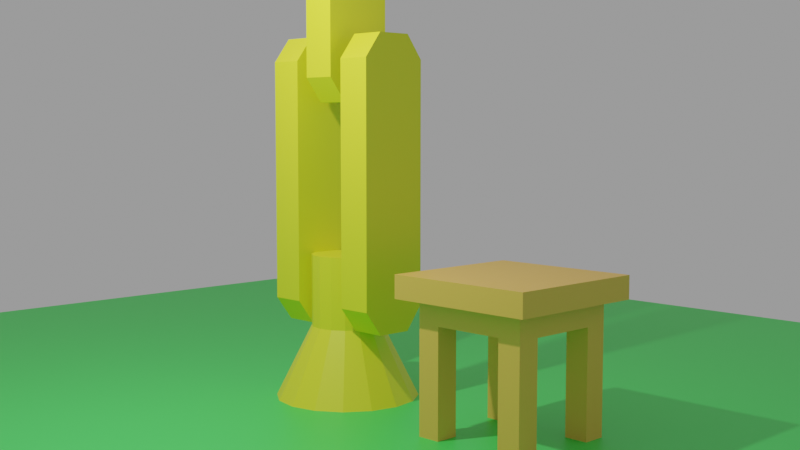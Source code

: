 # Source: robotarm.blend  (saved by Blender 3.1.7; exported with 4.5.12 LTS)
import bpy
from mathutils import Matrix  # noqa: F401  (used for matrix-valued properties, if any)

bpy.ops.wm.read_factory_settings(use_empty=True)
scene = bpy.context.scene
scene.name = 'Scene'

# ---- collections
col_collection = bpy.data.collections.new('Collection'); scene.collection.children.link(col_collection)

# ---- materials (node trees are filled in below, after node groups)
mat_robotmesh = bpy.data.materials.new('robotmesh')
mat_robotmesh.use_transparent_shadow = False
mat_ball = bpy.data.materials.new('ball')
mat_ball.use_transparent_shadow = False
mat_table = bpy.data.materials.new('table')
mat_table.use_transparent_shadow = False
mat_floor = bpy.data.materials.new('floor')
mat_floor.use_transparent_shadow = False

# ---- material node trees
mat_robotmesh.use_nodes = True; mat_robotmesh.node_tree.nodes.clear()
_N = mat_robotmesh.node_tree.nodes; _L = mat_robotmesh.node_tree.links
n0 = _N.new('ShaderNodeBsdfPrincipled'); n0.name = 'Principled BSDF'; n0.location = (10, 300)
n0.distribution = 'GGX'
n0.subsurface_method = 'RANDOM_WALK_SKIN'
n0.inputs[0].default_value = (0.7911, 0.8, 0.03229, 1.0)
n0.inputs[3].default_value = 1.45
n0.inputs[27].default_value = (0.0, 0.0, 0.0, 1.0)
n0.inputs[28].default_value = 1.0
n1 = _N.new('ShaderNodeOutputMaterial'); n1.name = 'Material Output'; n1.location = (300, 300)
_L.new(n0.outputs[0], n1.inputs[0])
n1.is_active_output = True
mat_ball.use_nodes = True; mat_ball.node_tree.nodes.clear()
_N = mat_ball.node_tree.nodes; _L = mat_ball.node_tree.links
n0 = _N.new('ShaderNodeBsdfPrincipled'); n0.name = 'Principled BSDF'; n0.location = (10, 300)
n0.distribution = 'GGX'
n0.subsurface_method = 'RANDOM_WALK_SKIN'
n0.inputs[0].default_value = (0.01557, 0.01819, 0.8, 1.0)
n0.inputs[3].default_value = 1.45
n0.inputs[27].default_value = (0.0, 0.0, 0.0, 1.0)
n0.inputs[28].default_value = 1.0
n1 = _N.new('ShaderNodeOutputMaterial'); n1.name = 'Material Output'; n1.location = (300, 300)
_L.new(n0.outputs[0], n1.inputs[0])
n1.is_active_output = True
mat_table.use_nodes = True; mat_table.node_tree.nodes.clear()
_N = mat_table.node_tree.nodes; _L = mat_table.node_tree.links
n0 = _N.new('ShaderNodeBsdfPrincipled'); n0.name = 'Principled BSDF'; n0.location = (10, 300)
n0.distribution = 'GGX'
n0.subsurface_method = 'RANDOM_WALK_SKIN'
n0.inputs[0].default_value = (0.8, 0.4707, 0.09465, 1.0)
n0.inputs[3].default_value = 1.45
n0.inputs[27].default_value = (0.0, 0.0, 0.0, 1.0)
n0.inputs[28].default_value = 1.0
n1 = _N.new('ShaderNodeOutputMaterial'); n1.name = 'Material Output'; n1.location = (300, 300)
_L.new(n0.outputs[0], n1.inputs[0])
n1.is_active_output = True
mat_floor.use_nodes = True; mat_floor.node_tree.nodes.clear()
_N = mat_floor.node_tree.nodes; _L = mat_floor.node_tree.links
n0 = _N.new('ShaderNodeBsdfPrincipled'); n0.name = 'Principled BSDF'; n0.location = (10, 300)
n0.distribution = 'GGX'
n0.subsurface_method = 'RANDOM_WALK_SKIN'
n0.inputs[0].default_value = (0.05939, 0.8, 0.109, 1.0)
n0.inputs[3].default_value = 1.45
n0.inputs[27].default_value = (0.0, 0.0, 0.0, 1.0)
n0.inputs[28].default_value = 1.0
n1 = _N.new('ShaderNodeOutputMaterial'); n1.name = 'Material Output'; n1.location = (300, 300)
_L.new(n0.outputs[0], n1.inputs[0])
n1.is_active_output = True

# ---- world
world_world = bpy.data.worlds.new('World'); scene.world = world_world
world_world.use_nodes = True; world_world.node_tree.nodes.clear()
_N = world_world.node_tree.nodes; _L = world_world.node_tree.links
n0 = _N.new('ShaderNodeOutputWorld'); n0.name = 'World Output'; n0.location = (300, 300)
n1 = _N.new('ShaderNodeBackground'); n1.name = 'Background'; n1.location = (10, 300)
n1.inputs[0].default_value = (0.3185, 0.3185, 0.3185, 1.0)
_L.new(n1.outputs[0], n0.inputs[0])
n0.is_active_output = True
world_world.color = (0.3185, 0.3185, 0.3185)
world_world.use_sun_shadow = False
world_world.sun_shadow_jitter_overblur = 0.0

# ---- cameras
cam_camera = bpy.data.cameras.new('Camera')
cam_camera.clip_end = 100.0
cam_camera.ortho_scale = 7.314

# ---- lights
light_light = bpy.data.lights.new('Light', 'POINT')
light_light.transmission_factor = 0.0
light_light.energy = 1000.0
light_light.shadow_soft_size = 0.1
light_light.shadow_maximum_resolution = 0.006
light_light.use_absolute_resolution = True

# ---- meshes
me_cylinder = bpy.data.meshes.new('Cylinder')
me_cylinder.from_pydata([(0.0, 1.0, -1.0), (8.382e-09, 0.5, 0.0), (0.3827, 0.9239, -1.0), (0.1913, 0.4619, 0.0), (0.7071, 0.7071, -1.0), (0.3536, 0.3536, 0.0), (0.9239, 0.3827, -1.0), (0.4619, 0.1913, 0.0), (1.0, -4.371e-08, -1.0), (0.5, -2.558e-08, 0.0), (0.9239, -0.3827, -1.0), (0.4619, -0.1913, 0.0), (0.7071, -0.7071, -1.0), (0.3536, -0.3536, 0.0), (0.3827, -0.9239, -1.0), (0.1913, -0.4619, 0.0), (-8.742e-08, -1.0, -1.0), (-3.533e-08, -0.5, 0.0), (-0.3827, -0.9239, -1.0), (-0.1913, -0.4619, 0.0), (-0.7071, -0.7071, -1.0), (-0.3536, -0.3536, 0.0), (-0.9239, -0.3827, -1.0), (-0.4619, -0.1913, 0.0), (-1.0, 1.192e-08, -1.0), (-0.5, 2.237e-09, 0.0), (-0.9239, 0.3827, -1.0), (-0.4619, 0.1913, 0.0), (-0.7071, 0.7071, -1.0), (-0.3536, 0.3536, 0.0), (-0.3827, 0.9239, -1.0), (-0.1913, 0.4619, 0.0)], [], [(0, 1, 3, 2), (2, 3, 5, 4), (4, 5, 7, 6), (6, 7, 9, 8), (8, 9, 11, 10), (10, 11, 13, 12), (12, 13, 15, 14), (14, 15, 17, 16), (16, 17, 19, 18), (18, 19, 21, 20), (20, 21, 23, 22), (22, 23, 25, 24), (24, 25, 27, 26), (26, 27, 29, 28), (3, 1, 31, 29, 27, 25, 23, 21, 19, 17, 15, 13, 11, 9, 7, 5), (28, 29, 31, 30), (30, 31, 1, 0), (0, 2, 4, 6, 8, 10, 12, 14, 16, 18, 20, 22, 24, 26, 28, 30)])
_uv = me_cylinder.uv_layers.new(name='UVMap')
_uv.uv.foreach_set('vector', [1.0, 0.5, 1.0, 1.0, 0.9375, 1.0, 0.9375, 0.5, 0.9375, 0.5, 0.9375, 1.0, 0.875, 1.0, 0.875, 0.5, 0.875, 0.5, 0.875, 1.0, 0.8125, 1.0, 0.8125, 0.5, 0.8125, 0.5, 0.8125, 1.0, 0.75, 1.0, 0.75, 0.5, 0.75, 0.5, 0.75, 1.0, 0.6875, 1.0, 0.6875, 0.5, 0.6875, 0.5, 0.6875, 1.0, 0.625, 1.0, 0.625, 0.5, 0.625, 0.5, 0.625, 1.0, 0.5625, 1.0, 0.5625, 0.5, 0.5625, 0.5, 0.5625, 1.0, 0.5, 1.0, 0.5, 0.5, 0.5, 0.5, 0.5, 1.0, 0.4375, 1.0, 0.4375, 0.5, 0.4375, 0.5, 0.4375, 1.0, 0.375, 1.0, 0.375, 0.5, 0.375, 0.5, 0.375, 1.0, 0.3125, 1.0, 0.3125, 0.5, 0.3125, 0.5, 0.3125, 1.0, 0.25, 1.0, 0.25, 0.5, 0.25, 0.5, 0.25, 1.0, 0.1875, 1.0, 0.1875, 0.5, 0.1875, 0.5, 0.1875, 1.0, 0.125, 1.0, 0.125, 0.5, 0.3418, 0.4717, 0.25, 0.49, 0.1582, 0.4717, 0.08029, 0.4197, 0.02827, 0.3418, 0.01, 0.25, 0.02827, 0.1582, 0.08029, 0.08029, 0.1582, 0.02827, 0.25, 0.01, 0.3418, 0.02827, 0.4197, 0.08029, 0.4717, 0.1582, 0.49, 0.25, 0.4717, 0.3418, 0.4197, 0.4197, 0.125, 0.5, 0.125, 1.0, 0.0625, 1.0, 0.0625, 0.5, 0.0625, 0.5, 0.0625, 1.0, 0.0, 1.0, 0.0, 0.5, 0.75, 0.49, 0.8418, 0.4717, 0.9197, 0.4197, 0.9717, 0.3418, 0.99, 0.25, 0.9717, 0.1582, 0.9197, 0.08029, 0.8418, 0.02827, 0.75, 0.01, 0.6582, 0.02827, 0.5803, 0.08029, 0.5283, 0.1582, 0.51, 0.25, 0.5283, 0.3418, 0.5803, 0.4197, 0.6582, 0.4717])
me_cylinder.materials.append(mat_robotmesh)
me_cylinder.use_remesh_fix_poles = True
me_cylinder.use_remesh_preserve_attributes = False
me_cylinder.update()
me_cylinder_001 = bpy.data.meshes.new('Cylinder.001')
me_cylinder_001.from_pydata([(0.0, 0.5, 0.0), (0.0, 0.5, 1.0), (0.1913, 0.4619, 0.0), (0.1913, 0.4619, 1.0), (0.3536, 0.3536, 0.0), (0.3536, 0.3536, 1.0), (0.4619, 0.1913, 0.0), (0.4619, 0.1913, 1.0), (0.5, -2.186e-08, 0.0), (0.5, -2.186e-08, 1.0), (0.4619, -0.1913, 0.0), (0.4619, -0.1913, 1.0), (0.3536, -0.3536, 0.0), (0.3536, -0.3536, 1.0), (0.1913, -0.4619, 0.0), (0.1913, -0.4619, 1.0), (-4.371e-08, -0.5, 0.0), (-4.371e-08, -0.5, 1.0), (-0.1913, -0.4619, 0.0), (-0.1913, -0.4619, 1.0), (-0.3536, -0.3536, 0.0), (-0.3536, -0.3536, 1.0), (-0.4619, -0.1913, 0.0), (-0.4619, -0.1913, 1.0), (-0.5, 5.962e-09, 0.0), (-0.5, 5.962e-09, 1.0), (-0.4619, 0.1913, 0.0), (-0.4619, 0.1913, 1.0), (-0.3536, 0.3536, 0.0), (-0.3536, 0.3536, 1.0), (-0.1913, 0.4619, 0.0), (-0.1913, 0.4619, 1.0)], [], [(0, 1, 3, 2), (2, 3, 5, 4), (4, 5, 7, 6), (6, 7, 9, 8), (8, 9, 11, 10), (10, 11, 13, 12), (12, 13, 15, 14), (14, 15, 17, 16), (16, 17, 19, 18), (18, 19, 21, 20), (20, 21, 23, 22), (22, 23, 25, 24), (24, 25, 27, 26), (26, 27, 29, 28), (3, 1, 31, 29, 27, 25, 23, 21, 19, 17, 15, 13, 11, 9, 7, 5), (28, 29, 31, 30), (30, 31, 1, 0), (0, 2, 4, 6, 8, 10, 12, 14, 16, 18, 20, 22, 24, 26, 28, 30)])
_uv = me_cylinder_001.uv_layers.new(name='UVMap')
_uv.uv.foreach_set('vector', [1.0, 0.5, 1.0, 1.0, 0.9375, 1.0, 0.9375, 0.5, 0.9375, 0.5, 0.9375, 1.0, 0.875, 1.0, 0.875, 0.5, 0.875, 0.5, 0.875, 1.0, 0.8125, 1.0, 0.8125, 0.5, 0.8125, 0.5, 0.8125, 1.0, 0.75, 1.0, 0.75, 0.5, 0.75, 0.5, 0.75, 1.0, 0.6875, 1.0, 0.6875, 0.5, 0.6875, 0.5, 0.6875, 1.0, 0.625, 1.0, 0.625, 0.5, 0.625, 0.5, 0.625, 1.0, 0.5625, 1.0, 0.5625, 0.5, 0.5625, 0.5, 0.5625, 1.0, 0.5, 1.0, 0.5, 0.5, 0.5, 0.5, 0.5, 1.0, 0.4375, 1.0, 0.4375, 0.5, 0.4375, 0.5, 0.4375, 1.0, 0.375, 1.0, 0.375, 0.5, 0.375, 0.5, 0.375, 1.0, 0.3125, 1.0, 0.3125, 0.5, 0.3125, 0.5, 0.3125, 1.0, 0.25, 1.0, 0.25, 0.5, 0.25, 0.5, 0.25, 1.0, 0.1875, 1.0, 0.1875, 0.5, 0.1875, 0.5, 0.1875, 1.0, 0.125, 1.0, 0.125, 0.5, 0.3418, 0.4717, 0.25, 0.49, 0.1582, 0.4717, 0.08029, 0.4197, 0.02827, 0.3418, 0.01, 0.25, 0.02827, 0.1582, 0.08029, 0.08029, 0.1582, 0.02827, 0.25, 0.01, 0.3418, 0.02827, 0.4197, 0.08029, 0.4717, 0.1582, 0.49, 0.25, 0.4717, 0.3418, 0.4197, 0.4197, 0.125, 0.5, 0.125, 1.0, 0.0625, 1.0, 0.0625, 0.5, 0.0625, 0.5, 0.0625, 1.0, 0.0, 1.0, 0.0, 0.5, 0.75, 0.49, 0.8418, 0.4717, 0.9197, 0.4197, 0.9717, 0.3418, 0.99, 0.25, 0.9717, 0.1582, 0.9197, 0.08029, 0.8418, 0.02827, 0.75, 0.01, 0.6582, 0.02827, 0.5803, 0.08029, 0.5283, 0.1582, 0.51, 0.25, 0.5283, 0.3418, 0.5803, 0.4197, 0.6582, 0.4717])
me_cylinder_001.materials.append(mat_robotmesh)
me_cylinder_001.use_remesh_fix_poles = True
me_cylinder_001.use_remesh_preserve_attributes = False
me_cylinder_001.update()
me_cube_001 = bpy.data.meshes.new('Cube.001')
me_cube_001.from_pydata([(-0.25, -0.95, 0.0), (-0.25, -0.95, 4.0), (-0.25, -0.45, 0.0), (-0.25, -0.45, 4.0), (0.25, -0.95, 0.0), (0.25, -0.95, 4.0), (0.25, -0.45, 0.0), (0.25, -0.45, 4.0), (-0.25, -0.6167, 0.0), (-0.25, -0.7833, 0.0), (-0.5, -0.95, 1.333), (-0.5, -0.95, 2.667), (-0.25, -0.7833, 4.0), (-0.25, -0.6167, 4.0), (-0.5, -0.45, 2.667), (-0.5, -0.45, 1.333), (0.08333, -0.45, 0.0), (-0.08333, -0.45, 0.0), (-0.08333, -0.45, 4.0), (0.08333, -0.45, 4.0), (0.5, -0.45, 2.667), (0.5, -0.45, 1.333), (0.25, -0.7833, 0.0), (0.25, -0.6167, 0.0), (0.25, -0.6167, 4.0), (0.25, -0.7833, 4.0), (0.5, -0.95, 2.667), (0.5, -0.95, 1.333), (-0.08333, -0.95, 0.0), (0.08333, -0.95, 0.0), (0.08333, -0.95, 4.0), (-0.08333, -0.95, 4.0), (0.08333, -0.6167, 4.0), (0.08333, -0.7833, 4.0), (-0.08333, -0.6167, 4.0), (-0.08333, -0.7833, 4.0), (-0.08333, -0.6167, 0.0), (-0.08333, -0.7833, 0.0), (0.08333, -0.6167, 0.0), (0.08333, -0.7833, 0.0), (0.1667, -0.95, 1.333), (-0.1667, -0.95, 1.333), (0.1667, -0.95, 2.667), (-0.1667, -0.95, 2.667), (0.5, -0.6167, 1.333), (0.5, -0.7833, 1.333), (0.5, -0.6167, 2.667), (0.5, -0.7833, 2.667), (-0.1667, -0.45, 1.333), (0.1667, -0.45, 1.333), (-0.1667, -0.45, 2.667), (0.1667, -0.45, 2.667), (-0.5, -0.7833, 1.333), (-0.5, -0.6167, 1.333), (-0.5, -0.7833, 2.667), (-0.5, -0.6167, 2.667), (-0.5, -0.95, 3.667), (-0.5, -0.45, 3.667), (0.5, -0.45, 3.667), (0.5, -0.95, 3.667), (0.1667, -0.95, 3.667), (-0.1667, -0.95, 3.667), (0.5, -0.6167, 3.667), (0.5, -0.7833, 3.667), (-0.1667, -0.45, 3.667), (0.1667, -0.45, 3.667), (-0.5, -0.7833, 3.667), (-0.5, -0.6167, 3.667), (-0.5, -0.45, 0.3333), (0.5, -0.45, 0.3333), (0.5, -0.95, 0.3333), (-0.5, -0.95, 0.3333), (0.1667, -0.95, 0.3333), (-0.1667, -0.95, 0.3333), (0.5, -0.6167, 0.3333), (0.5, -0.7833, 0.3333), (-0.1667, -0.45, 0.3333), (0.1667, -0.45, 0.3333), (-0.5, -0.7833, 0.3333), (-0.5, -0.6167, 0.3333), (-0.25, 0.45, 0.0), (-0.25, 0.45, 4.0), (-0.25, 0.95, 0.0), (-0.25, 0.95, 4.0), (0.25, 0.45, 0.0), (0.25, 0.45, 4.0), (0.25, 0.95, 0.0), (0.25, 0.95, 4.0), (-0.25, 0.7833, 0.0), (-0.25, 0.6167, 0.0), (-0.5, 0.45, 1.333), (-0.5, 0.45, 2.667), (-0.25, 0.6167, 4.0), (-0.25, 0.7833, 4.0), (-0.5, 0.95, 2.667), (-0.5, 0.95, 1.333), (0.08333, 0.95, 0.0), (-0.08333, 0.95, 0.0), (-0.08333, 0.95, 4.0), (0.08333, 0.95, 4.0), (0.5, 0.95, 2.667), (0.5, 0.95, 1.333), (0.25, 0.6167, 0.0), (0.25, 0.7833, 0.0), (0.25, 0.7833, 4.0), (0.25, 0.6167, 4.0), (0.5, 0.45, 2.667), (0.5, 0.45, 1.333), (-0.08333, 0.45, 0.0), (0.08333, 0.45, 0.0), (0.08333, 0.45, 4.0), (-0.08333, 0.45, 4.0), (0.08333, 0.7833, 4.0), (0.08333, 0.6167, 4.0), (-0.08333, 0.7833, 4.0), (-0.08333, 0.6167, 4.0), (-0.08333, 0.7833, 0.0), (-0.08333, 0.6167, 0.0), (0.08333, 0.7833, 0.0), (0.08333, 0.6167, 0.0), (0.1667, 0.45, 1.333), (-0.1667, 0.45, 1.333), (0.1667, 0.45, 2.667), (-0.1667, 0.45, 2.667), (0.5, 0.7833, 1.333), (0.5, 0.6167, 1.333), (0.5, 0.7833, 2.667), (0.5, 0.6167, 2.667), (-0.1667, 0.95, 1.333), (0.1667, 0.95, 1.333), (-0.1667, 0.95, 2.667), (0.1667, 0.95, 2.667), (-0.5, 0.6167, 1.333), (-0.5, 0.7833, 1.333), (-0.5, 0.6167, 2.667), (-0.5, 0.7833, 2.667), (-0.5, 0.45, 3.667), (-0.5, 0.95, 3.667), (0.5, 0.95, 3.667), (0.5, 0.45, 3.667), (0.1667, 0.45, 3.667), (-0.1667, 0.45, 3.667), (0.5, 0.7833, 3.667), (0.5, 0.6167, 3.667), (-0.1667, 0.95, 3.667), (0.1667, 0.95, 3.667), (-0.5, 0.6167, 3.667), (-0.5, 0.7833, 3.667), (-0.5, 0.95, 0.3333), (0.5, 0.95, 0.3333), (0.5, 0.45, 0.3333), (-0.5, 0.45, 0.3333), (0.1667, 0.45, 0.3333), (-0.1667, 0.45, 0.3333), (0.5, 0.7833, 0.3333), (0.5, 0.6167, 0.3333), (-0.1667, 0.95, 0.3333), (0.1667, 0.95, 0.3333), (-0.5, 0.6167, 0.3333), (-0.5, 0.7833, 0.3333)], [], [(67, 13, 3, 57), (65, 19, 7, 58), (63, 25, 5, 59), (61, 31, 1, 56), (39, 22, 4, 29), (35, 12, 1, 31), (25, 33, 30, 5), (33, 35, 31, 30), (7, 19, 32, 24), (24, 32, 33, 25), (19, 18, 34, 32), (32, 34, 35, 33), (18, 3, 13, 34), (34, 13, 12, 35), (9, 37, 28, 0), (37, 39, 29, 28), (2, 17, 36, 8), (8, 36, 37, 9), (17, 16, 38, 36), (36, 38, 39, 37), (16, 6, 23, 38), (38, 23, 22, 39), (73, 41, 10, 71), (41, 43, 11, 10), (70, 27, 40, 72), (72, 40, 41, 73), (27, 26, 42, 40), (40, 42, 43, 41), (59, 5, 30, 60), (60, 30, 31, 61), (75, 45, 27, 70), (45, 47, 26, 27), (69, 21, 44, 74), (74, 44, 45, 75), (21, 20, 46, 44), (44, 46, 47, 45), (58, 7, 24, 62), (62, 24, 25, 63), (77, 49, 21, 69), (49, 51, 20, 21), (68, 15, 48, 76), (76, 48, 49, 77), (15, 14, 50, 48), (48, 50, 51, 49), (57, 3, 18, 64), (64, 18, 19, 65), (79, 53, 15, 68), (53, 55, 14, 15), (71, 10, 52, 78), (78, 52, 53, 79), (10, 11, 54, 52), (52, 54, 55, 53), (56, 1, 12, 66), (66, 12, 13, 67), (54, 66, 67, 55), (11, 56, 66, 54), (50, 64, 65, 51), (14, 57, 64, 50), (46, 62, 63, 47), (20, 58, 62, 46), (42, 60, 61, 43), (26, 59, 60, 42), (43, 61, 56, 11), (47, 63, 59, 26), (51, 65, 58, 20), (55, 67, 57, 14), (9, 78, 79, 8), (0, 71, 78, 9), (8, 79, 68, 2), (17, 76, 77, 16), (2, 68, 76, 17), (16, 77, 69, 6), (23, 74, 75, 22), (6, 69, 74, 23), (22, 75, 70, 4), (29, 72, 73, 28), (4, 70, 72, 29), (28, 73, 71, 0), (147, 93, 83, 137), (145, 99, 87, 138), (143, 105, 85, 139), (141, 111, 81, 136), (119, 102, 84, 109), (115, 92, 81, 111), (105, 113, 110, 85), (113, 115, 111, 110), (87, 99, 112, 104), (104, 112, 113, 105), (99, 98, 114, 112), (112, 114, 115, 113), (98, 83, 93, 114), (114, 93, 92, 115), (89, 117, 108, 80), (117, 119, 109, 108), (82, 97, 116, 88), (88, 116, 117, 89), (97, 96, 118, 116), (116, 118, 119, 117), (96, 86, 103, 118), (118, 103, 102, 119), (153, 121, 90, 151), (121, 123, 91, 90), (150, 107, 120, 152), (152, 120, 121, 153), (107, 106, 122, 120), (120, 122, 123, 121), (139, 85, 110, 140), (140, 110, 111, 141), (155, 125, 107, 150), (125, 127, 106, 107), (149, 101, 124, 154), (154, 124, 125, 155), (101, 100, 126, 124), (124, 126, 127, 125), (138, 87, 104, 142), (142, 104, 105, 143), (157, 129, 101, 149), (129, 131, 100, 101), (148, 95, 128, 156), (156, 128, 129, 157), (95, 94, 130, 128), (128, 130, 131, 129), (137, 83, 98, 144), (144, 98, 99, 145), (159, 133, 95, 148), (133, 135, 94, 95), (151, 90, 132, 158), (158, 132, 133, 159), (90, 91, 134, 132), (132, 134, 135, 133), (136, 81, 92, 146), (146, 92, 93, 147), (134, 146, 147, 135), (91, 136, 146, 134), (130, 144, 145, 131), (94, 137, 144, 130), (126, 142, 143, 127), (100, 138, 142, 126), (122, 140, 141, 123), (106, 139, 140, 122), (123, 141, 136, 91), (127, 143, 139, 106), (131, 145, 138, 100), (135, 147, 137, 94), (89, 158, 159, 88), (80, 151, 158, 89), (88, 159, 148, 82), (97, 156, 157, 96), (82, 148, 156, 97), (96, 157, 149, 86), (103, 154, 155, 102), (86, 149, 154, 103), (102, 155, 150, 84), (109, 152, 153, 108), (84, 150, 152, 109), (108, 153, 151, 80)])
_uv = me_cube_001.uv_layers.new(name='UVMap')
_uv.uv.foreach_set('vector', [0.6042, 0.1667, 0.625, 0.1667, 0.625, 0.25, 0.6042, 0.25, 0.6042, 0.4167, 0.625, 0.4167, 0.625, 0.5, 0.6042, 0.5, 0.6042, 0.6667, 0.625, 0.6667, 0.625, 0.75, 0.6042, 0.75, 0.6042, 0.9167, 0.625, 0.9167, 0.625, 1.0, 0.6042, 1.0, 0.2917, 0.6667, 0.375, 0.6667, 0.375, 0.75, 0.2917, 0.75, 0.7917, 0.6667, 0.875, 0.6667, 0.875, 0.75, 0.7917, 0.75, 0.625, 0.6667, 0.7083, 0.6667, 0.7083, 0.75, 0.625, 0.75, 0.7083, 0.6667, 0.7917, 0.6667, 0.7917, 0.75, 0.7083, 0.75, 0.625, 0.5, 0.7083, 0.5, 0.7083, 0.5833, 0.625, 0.5833, 0.625, 0.5833, 0.7083, 0.5833, 0.7083, 0.6667, 0.625, 0.6667, 0.7083, 0.5, 0.7917, 0.5, 0.7917, 0.5833, 0.7083, 0.5833, 0.7083, 0.5833, 0.7917, 0.5833, 0.7917, 0.6667, 0.7083, 0.6667, 0.7917, 0.5, 0.875, 0.5, 0.875, 0.5833, 0.7917, 0.5833, 0.7917, 0.5833, 0.875, 0.5833, 0.875, 0.6667, 0.7917, 0.6667, 0.125, 0.6667, 0.2083, 0.6667, 0.2083, 0.75, 0.125, 0.75, 0.2083, 0.6667, 0.2917, 0.6667, 0.2917, 0.75, 0.2083, 0.75, 0.125, 0.5, 0.2083, 0.5, 0.2083, 0.5833, 0.125, 0.5833, 0.125, 0.5833, 0.2083, 0.5833, 0.2083, 0.6667, 0.125, 0.6667, 0.2083, 0.5, 0.2917, 0.5, 0.2917, 0.5833, 0.2083, 0.5833, 0.2083, 0.5833, 0.2917, 0.5833, 0.2917, 0.6667, 0.2083, 0.6667, 0.2917, 0.5, 0.375, 0.5, 0.375, 0.5833, 0.2917, 0.5833, 0.2917, 0.5833, 0.375, 0.5833, 0.375, 0.6667, 0.2917, 0.6667, 0.3958, 0.9167, 0.4583, 0.9167, 0.4583, 1.0, 0.3958, 1.0, 0.4583, 0.9167, 0.5417, 0.9167, 0.5417, 1.0, 0.4583, 1.0, 0.3958, 0.75, 0.4583, 0.75, 0.4583, 0.8333, 0.3958, 0.8333, 0.3958, 0.8333, 0.4583, 0.8333, 0.4583, 0.9167, 0.3958, 0.9167, 0.4583, 0.75, 0.5417, 0.75, 0.5417, 0.8333, 0.4583, 0.8333, 0.4583, 0.8333, 0.5417, 0.8333, 0.5417, 0.9167, 0.4583, 0.9167, 0.6042, 0.75, 0.625, 0.75, 0.625, 0.8333, 0.6042, 0.8333, 0.6042, 0.8333, 0.625, 0.8333, 0.625, 0.9167, 0.6042, 0.9167, 0.3958, 0.6667, 0.4583, 0.6667, 0.4583, 0.75, 0.3958, 0.75, 0.4583, 0.6667, 0.5417, 0.6667, 0.5417, 0.75, 0.4583, 0.75, 0.3958, 0.5, 0.4583, 0.5, 0.4583, 0.5833, 0.3958, 0.5833, 0.3958, 0.5833, 0.4583, 0.5833, 0.4583, 0.6667, 0.3958, 0.6667, 0.4583, 0.5, 0.5417, 0.5, 0.5417, 0.5833, 0.4583, 0.5833, 0.4583, 0.5833, 0.5417, 0.5833, 0.5417, 0.6667, 0.4583, 0.6667, 0.6042, 0.5, 0.625, 0.5, 0.625, 0.5833, 0.6042, 0.5833, 0.6042, 0.5833, 0.625, 0.5833, 0.625, 0.6667, 0.6042, 0.6667, 0.3958, 0.4167, 0.4583, 0.4167, 0.4583, 0.5, 0.3958, 0.5, 0.4583, 0.4167, 0.5417, 0.4167, 0.5417, 0.5, 0.4583, 0.5, 0.3958, 0.25, 0.4583, 0.25, 0.4583, 0.3333, 0.3958, 0.3333, 0.3958, 0.3333, 0.4583, 0.3333, 0.4583, 0.4167, 0.3958, 0.4167, 0.4583, 0.25, 0.5417, 0.25, 0.5417, 0.3333, 0.4583, 0.3333, 0.4583, 0.3333, 0.5417, 0.3333, 0.5417, 0.4167, 0.4583, 0.4167, 0.6042, 0.25, 0.625, 0.25, 0.625, 0.3333, 0.6042, 0.3333, 0.6042, 0.3333, 0.625, 0.3333, 0.625, 0.4167, 0.6042, 0.4167, 0.3958, 0.1667, 0.4583, 0.1667, 0.4583, 0.25, 0.3958, 0.25, 0.4583, 0.1667, 0.5417, 0.1667, 0.5417, 0.25, 0.4583, 0.25, 0.3958, 0.0, 0.4583, 0.0, 0.4583, 0.08333, 0.3958, 0.08333, 0.3958, 0.08333, 0.4583, 0.08333, 0.4583, 0.1667, 0.3958, 0.1667, 0.4583, 0.0, 0.5417, 0.0, 0.5417, 0.08333, 0.4583, 0.08333, 0.4583, 0.08333, 0.5417, 0.08333, 0.5417, 0.1667, 0.4583, 0.1667, 0.6042, 0.0, 0.625, 0.0, 0.625, 0.08333, 0.6042, 0.08333, 0.6042, 0.08333, 0.625, 0.08333, 0.625, 0.1667, 0.6042, 0.1667, 0.5417, 0.08333, 0.6042, 0.08333, 0.6042, 0.1667, 0.5417, 0.1667, 0.5417, 0.0, 0.6042, 0.0, 0.6042, 0.08333, 0.5417, 0.08333, 0.5417, 0.3333, 0.6042, 0.3333, 0.6042, 0.4167, 0.5417, 0.4167, 0.5417, 0.25, 0.6042, 0.25, 0.6042, 0.3333, 0.5417, 0.3333, 0.5417, 0.5833, 0.6042, 0.5833, 0.6042, 0.6667, 0.5417, 0.6667, 0.5417, 0.5, 0.6042, 0.5, 0.6042, 0.5833, 0.5417, 0.5833, 0.5417, 0.8333, 0.6042, 0.8333, 0.6042, 0.9167, 0.5417, 0.9167, 0.5417, 0.75, 0.6042, 0.75, 0.6042, 0.8333, 0.5417, 0.8333, 0.5417, 0.9167, 0.6042, 0.9167, 0.6042, 1.0, 0.5417, 1.0, 0.5417, 0.6667, 0.6042, 0.6667, 0.6042, 0.75, 0.5417, 0.75, 0.5417, 0.4167, 0.6042, 0.4167, 0.6042, 0.5, 0.5417, 0.5, 0.5417, 0.1667, 0.6042, 0.1667, 0.6042, 0.25, 0.5417, 0.25, 0.375, 0.08333, 0.3958, 0.08333, 0.3958, 0.1667, 0.375, 0.1667, 0.375, 0.0, 0.3958, 0.0, 0.3958, 0.08333, 0.375, 0.08333, 0.375, 0.1667, 0.3958, 0.1667, 0.3958, 0.25, 0.375, 0.25, 0.375, 0.3333, 0.3958, 0.3333, 0.3958, 0.4167, 0.375, 0.4167, 0.375, 0.25, 0.3958, 0.25, 0.3958, 0.3333, 0.375, 0.3333, 0.375, 0.4167, 0.3958, 0.4167, 0.3958, 0.5, 0.375, 0.5, 0.375, 0.5833, 0.3958, 0.5833, 0.3958, 0.6667, 0.375, 0.6667, 0.375, 0.5, 0.3958, 0.5, 0.3958, 0.5833, 0.375, 0.5833, 0.375, 0.6667, 0.3958, 0.6667, 0.3958, 0.75, 0.375, 0.75, 0.375, 0.8333, 0.3958, 0.8333, 0.3958, 0.9167, 0.375, 0.9167, 0.375, 0.75, 0.3958, 0.75, 0.3958, 0.8333, 0.375, 0.8333, 0.375, 0.9167, 0.3958, 0.9167, 0.3958, 1.0, 0.375, 1.0, 0.6042, 0.1667, 0.625, 0.1667, 0.625, 0.25, 0.6042, 0.25, 0.6042, 0.4167, 0.625, 0.4167, 0.625, 0.5, 0.6042, 0.5, 0.6042, 0.6667, 0.625, 0.6667, 0.625, 0.75, 0.6042, 0.75, 0.6042, 0.9167, 0.625, 0.9167, 0.625, 1.0, 0.6042, 1.0, 0.2917, 0.6667, 0.375, 0.6667, 0.375, 0.75, 0.2917, 0.75, 0.7917, 0.6667, 0.875, 0.6667, 0.875, 0.75, 0.7917, 0.75, 0.625, 0.6667, 0.7083, 0.6667, 0.7083, 0.75, 0.625, 0.75, 0.7083, 0.6667, 0.7917, 0.6667, 0.7917, 0.75, 0.7083, 0.75, 0.625, 0.5, 0.7083, 0.5, 0.7083, 0.5833, 0.625, 0.5833, 0.625, 0.5833, 0.7083, 0.5833, 0.7083, 0.6667, 0.625, 0.6667, 0.7083, 0.5, 0.7917, 0.5, 0.7917, 0.5833, 0.7083, 0.5833, 0.7083, 0.5833, 0.7917, 0.5833, 0.7917, 0.6667, 0.7083, 0.6667, 0.7917, 0.5, 0.875, 0.5, 0.875, 0.5833, 0.7917, 0.5833, 0.7917, 0.5833, 0.875, 0.5833, 0.875, 0.6667, 0.7917, 0.6667, 0.125, 0.6667, 0.2083, 0.6667, 0.2083, 0.75, 0.125, 0.75, 0.2083, 0.6667, 0.2917, 0.6667, 0.2917, 0.75, 0.2083, 0.75, 0.125, 0.5, 0.2083, 0.5, 0.2083, 0.5833, 0.125, 0.5833, 0.125, 0.5833, 0.2083, 0.5833, 0.2083, 0.6667, 0.125, 0.6667, 0.2083, 0.5, 0.2917, 0.5, 0.2917, 0.5833, 0.2083, 0.5833, 0.2083, 0.5833, 0.2917, 0.5833, 0.2917, 0.6667, 0.2083, 0.6667, 0.2917, 0.5, 0.375, 0.5, 0.375, 0.5833, 0.2917, 0.5833, 0.2917, 0.5833, 0.375, 0.5833, 0.375, 0.6667, 0.2917, 0.6667, 0.3958, 0.9167, 0.4583, 0.9167, 0.4583, 1.0, 0.3958, 1.0, 0.4583, 0.9167, 0.5417, 0.9167, 0.5417, 1.0, 0.4583, 1.0, 0.3958, 0.75, 0.4583, 0.75, 0.4583, 0.8333, 0.3958, 0.8333, 0.3958, 0.8333, 0.4583, 0.8333, 0.4583, 0.9167, 0.3958, 0.9167, 0.4583, 0.75, 0.5417, 0.75, 0.5417, 0.8333, 0.4583, 0.8333, 0.4583, 0.8333, 0.5417, 0.8333, 0.5417, 0.9167, 0.4583, 0.9167, 0.6042, 0.75, 0.625, 0.75, 0.625, 0.8333, 0.6042, 0.8333, 0.6042, 0.8333, 0.625, 0.8333, 0.625, 0.9167, 0.6042, 0.9167, 0.3958, 0.6667, 0.4583, 0.6667, 0.4583, 0.75, 0.3958, 0.75, 0.4583, 0.6667, 0.5417, 0.6667, 0.5417, 0.75, 0.4583, 0.75, 0.3958, 0.5, 0.4583, 0.5, 0.4583, 0.5833, 0.3958, 0.5833, 0.3958, 0.5833, 0.4583, 0.5833, 0.4583, 0.6667, 0.3958, 0.6667, 0.4583, 0.5, 0.5417, 0.5, 0.5417, 0.5833, 0.4583, 0.5833, 0.4583, 0.5833, 0.5417, 0.5833, 0.5417, 0.6667, 0.4583, 0.6667, 0.6042, 0.5, 0.625, 0.5, 0.625, 0.5833, 0.6042, 0.5833, 0.6042, 0.5833, 0.625, 0.5833, 0.625, 0.6667, 0.6042, 0.6667, 0.3958, 0.4167, 0.4583, 0.4167, 0.4583, 0.5, 0.3958, 0.5, 0.4583, 0.4167, 0.5417, 0.4167, 0.5417, 0.5, 0.4583, 0.5, 0.3958, 0.25, 0.4583, 0.25, 0.4583, 0.3333, 0.3958, 0.3333, 0.3958, 0.3333, 0.4583, 0.3333, 0.4583, 0.4167, 0.3958, 0.4167, 0.4583, 0.25, 0.5417, 0.25, 0.5417, 0.3333, 0.4583, 0.3333, 0.4583, 0.3333, 0.5417, 0.3333, 0.5417, 0.4167, 0.4583, 0.4167, 0.6042, 0.25, 0.625, 0.25, 0.625, 0.3333, 0.6042, 0.3333, 0.6042, 0.3333, 0.625, 0.3333, 0.625, 0.4167, 0.6042, 0.4167, 0.3958, 0.1667, 0.4583, 0.1667, 0.4583, 0.25, 0.3958, 0.25, 0.4583, 0.1667, 0.5417, 0.1667, 0.5417, 0.25, 0.4583, 0.25, 0.3958, 0.0, 0.4583, 0.0, 0.4583, 0.08333, 0.3958, 0.08333, 0.3958, 0.08333, 0.4583, 0.08333, 0.4583, 0.1667, 0.3958, 0.1667, 0.4583, 0.0, 0.5417, 0.0, 0.5417, 0.08333, 0.4583, 0.08333, 0.4583, 0.08333, 0.5417, 0.08333, 0.5417, 0.1667, 0.4583, 0.1667, 0.6042, 0.0, 0.625, 0.0, 0.625, 0.08333, 0.6042, 0.08333, 0.6042, 0.08333, 0.625, 0.08333, 0.625, 0.1667, 0.6042, 0.1667, 0.5417, 0.08333, 0.6042, 0.08333, 0.6042, 0.1667, 0.5417, 0.1667, 0.5417, 0.0, 0.6042, 0.0, 0.6042, 0.08333, 0.5417, 0.08333, 0.5417, 0.3333, 0.6042, 0.3333, 0.6042, 0.4167, 0.5417, 0.4167, 0.5417, 0.25, 0.6042, 0.25, 0.6042, 0.3333, 0.5417, 0.3333, 0.5417, 0.5833, 0.6042, 0.5833, 0.6042, 0.6667, 0.5417, 0.6667, 0.5417, 0.5, 0.6042, 0.5, 0.6042, 0.5833, 0.5417, 0.5833, 0.5417, 0.8333, 0.6042, 0.8333, 0.6042, 0.9167, 0.5417, 0.9167, 0.5417, 0.75, 0.6042, 0.75, 0.6042, 0.8333, 0.5417, 0.8333, 0.5417, 0.9167, 0.6042, 0.9167, 0.6042, 1.0, 0.5417, 1.0, 0.5417, 0.6667, 0.6042, 0.6667, 0.6042, 0.75, 0.5417, 0.75, 0.5417, 0.4167, 0.6042, 0.4167, 0.6042, 0.5, 0.5417, 0.5, 0.5417, 0.1667, 0.6042, 0.1667, 0.6042, 0.25, 0.5417, 0.25, 0.375, 0.08333, 0.3958, 0.08333, 0.3958, 0.1667, 0.375, 0.1667, 0.375, 0.0, 0.3958, 0.0, 0.3958, 0.08333, 0.375, 0.08333, 0.375, 0.1667, 0.3958, 0.1667, 0.3958, 0.25, 0.375, 0.25, 0.375, 0.3333, 0.3958, 0.3333, 0.3958, 0.4167, 0.375, 0.4167, 0.375, 0.25, 0.3958, 0.25, 0.3958, 0.3333, 0.375, 0.3333, 0.375, 0.4167, 0.3958, 0.4167, 0.3958, 0.5, 0.375, 0.5, 0.375, 0.5833, 0.3958, 0.5833, 0.3958, 0.6667, 0.375, 0.6667, 0.375, 0.5, 0.3958, 0.5, 0.3958, 0.5833, 0.375, 0.5833, 0.375, 0.6667, 0.3958, 0.6667, 0.3958, 0.75, 0.375, 0.75, 0.375, 0.8333, 0.3958, 0.8333, 0.3958, 0.9167, 0.375, 0.9167, 0.375, 0.75, 0.3958, 0.75, 0.3958, 0.8333, 0.375, 0.8333, 0.375, 0.9167, 0.3958, 0.9167, 0.3958, 1.0, 0.375, 1.0])
me_cube_001.materials.append(mat_robotmesh)
me_cube_001.use_remesh_fix_poles = True
me_cube_001.use_remesh_preserve_attributes = False
me_cube_001.update()
me_cube_002 = bpy.data.meshes.new('Cube.002')
me_cube_002.from_pydata([(-0.25, -0.25, 3.1), (-0.25, -0.25, 7.1), (-0.25, 0.25, 3.1), (-0.25, 0.25, 7.1), (0.25, -0.25, 3.1), (0.25, -0.25, 7.1), (0.25, 0.25, 3.1), (0.25, 0.25, 7.1), (-0.25, 0.08333, 3.1), (-0.25, -0.08333, 3.1), (-0.5, -0.25, 4.433), (-0.5, -0.25, 5.767), (-0.25, -0.08333, 7.1), (-0.25, 0.08333, 7.1), (-0.5, 0.25, 5.767), (-0.5, 0.25, 4.433), (0.08333, 0.25, 3.1), (-0.08333, 0.25, 3.1), (-0.08333, 0.25, 7.1), (0.08333, 0.25, 7.1), (0.5, 0.25, 5.767), (0.5, 0.25, 4.433), (0.25, -0.08333, 3.1), (0.25, 0.08333, 3.1), (0.25, 0.08333, 7.1), (0.25, -0.08333, 7.1), (0.5, -0.25, 5.767), (0.5, -0.25, 4.433), (-0.08333, -0.25, 3.1), (0.08333, -0.25, 3.1), (0.08333, -0.25, 7.1), (-0.08333, -0.25, 7.1), (0.08333, 0.08333, 7.1), (0.08333, -0.08333, 7.1), (-0.08333, 0.08333, 7.1), (-0.08333, -0.08333, 7.1), (-0.08333, 0.08333, 3.1), (-0.08333, -0.08333, 3.1), (0.08333, 0.08333, 3.1), (0.08333, -0.08333, 3.1), (0.1667, -0.25, 4.433), (-0.1667, -0.25, 4.433), (0.1667, -0.25, 5.767), (-0.1667, -0.25, 5.767), (0.5, 0.08333, 4.433), (0.5, -0.08333, 4.433), (0.5, 0.08333, 5.767), (0.5, -0.08333, 5.767), (-0.1667, 0.25, 4.433), (0.1667, 0.25, 4.433), (-0.1667, 0.25, 5.767), (0.1667, 0.25, 5.767), (-0.5, -0.08333, 4.433), (-0.5, 0.08333, 4.433), (-0.5, -0.08333, 5.767), (-0.5, 0.08333, 5.767), (-0.5, -0.25, 6.767), (-0.5, 0.25, 6.767), (0.5, 0.25, 6.767), (0.5, -0.25, 6.767), (0.1667, -0.25, 6.767), (-0.1667, -0.25, 6.767), (0.5, 0.08333, 6.767), (0.5, -0.08333, 6.767), (-0.1667, 0.25, 6.767), (0.1667, 0.25, 6.767), (-0.5, -0.08333, 6.767), (-0.5, 0.08333, 6.767), (-0.5, 0.25, 3.433), (0.5, 0.25, 3.433), (0.5, -0.25, 3.433), (-0.5, -0.25, 3.433), (0.1667, -0.25, 3.433), (-0.1667, -0.25, 3.433), (0.5, 0.08333, 3.433), (0.5, -0.08333, 3.433), (-0.1667, 0.25, 3.433), (0.1667, 0.25, 3.433), (-0.5, -0.08333, 3.433), (-0.5, 0.08333, 3.433)], [], [(67, 13, 3, 57), (65, 19, 7, 58), (63, 25, 5, 59), (61, 31, 1, 56), (39, 22, 4, 29), (35, 12, 1, 31), (25, 33, 30, 5), (33, 35, 31, 30), (7, 19, 32, 24), (24, 32, 33, 25), (19, 18, 34, 32), (32, 34, 35, 33), (18, 3, 13, 34), (34, 13, 12, 35), (9, 37, 28, 0), (37, 39, 29, 28), (2, 17, 36, 8), (8, 36, 37, 9), (17, 16, 38, 36), (36, 38, 39, 37), (16, 6, 23, 38), (38, 23, 22, 39), (73, 41, 10, 71), (41, 43, 11, 10), (70, 27, 40, 72), (72, 40, 41, 73), (27, 26, 42, 40), (40, 42, 43, 41), (59, 5, 30, 60), (60, 30, 31, 61), (75, 45, 27, 70), (45, 47, 26, 27), (69, 21, 44, 74), (74, 44, 45, 75), (21, 20, 46, 44), (44, 46, 47, 45), (58, 7, 24, 62), (62, 24, 25, 63), (77, 49, 21, 69), (49, 51, 20, 21), (68, 15, 48, 76), (76, 48, 49, 77), (15, 14, 50, 48), (48, 50, 51, 49), (57, 3, 18, 64), (64, 18, 19, 65), (79, 53, 15, 68), (53, 55, 14, 15), (71, 10, 52, 78), (78, 52, 53, 79), (10, 11, 54, 52), (52, 54, 55, 53), (56, 1, 12, 66), (66, 12, 13, 67), (54, 66, 67, 55), (11, 56, 66, 54), (50, 64, 65, 51), (14, 57, 64, 50), (46, 62, 63, 47), (20, 58, 62, 46), (42, 60, 61, 43), (26, 59, 60, 42), (43, 61, 56, 11), (47, 63, 59, 26), (51, 65, 58, 20), (55, 67, 57, 14), (9, 78, 79, 8), (0, 71, 78, 9), (8, 79, 68, 2), (17, 76, 77, 16), (2, 68, 76, 17), (16, 77, 69, 6), (23, 74, 75, 22), (6, 69, 74, 23), (22, 75, 70, 4), (29, 72, 73, 28), (4, 70, 72, 29), (28, 73, 71, 0)])
_uv = me_cube_002.uv_layers.new(name='UVMap')
_uv.uv.foreach_set('vector', [0.6042, 0.1667, 0.625, 0.1667, 0.625, 0.25, 0.6042, 0.25, 0.6042, 0.4167, 0.625, 0.4167, 0.625, 0.5, 0.6042, 0.5, 0.6042, 0.6667, 0.625, 0.6667, 0.625, 0.75, 0.6042, 0.75, 0.6042, 0.9167, 0.625, 0.9167, 0.625, 1.0, 0.6042, 1.0, 0.2917, 0.6667, 0.375, 0.6667, 0.375, 0.75, 0.2917, 0.75, 0.7917, 0.6667, 0.875, 0.6667, 0.875, 0.75, 0.7917, 0.75, 0.625, 0.6667, 0.7083, 0.6667, 0.7083, 0.75, 0.625, 0.75, 0.7083, 0.6667, 0.7917, 0.6667, 0.7917, 0.75, 0.7083, 0.75, 0.625, 0.5, 0.7083, 0.5, 0.7083, 0.5833, 0.625, 0.5833, 0.625, 0.5833, 0.7083, 0.5833, 0.7083, 0.6667, 0.625, 0.6667, 0.7083, 0.5, 0.7917, 0.5, 0.7917, 0.5833, 0.7083, 0.5833, 0.7083, 0.5833, 0.7917, 0.5833, 0.7917, 0.6667, 0.7083, 0.6667, 0.7917, 0.5, 0.875, 0.5, 0.875, 0.5833, 0.7917, 0.5833, 0.7917, 0.5833, 0.875, 0.5833, 0.875, 0.6667, 0.7917, 0.6667, 0.125, 0.6667, 0.2083, 0.6667, 0.2083, 0.75, 0.125, 0.75, 0.2083, 0.6667, 0.2917, 0.6667, 0.2917, 0.75, 0.2083, 0.75, 0.125, 0.5, 0.2083, 0.5, 0.2083, 0.5833, 0.125, 0.5833, 0.125, 0.5833, 0.2083, 0.5833, 0.2083, 0.6667, 0.125, 0.6667, 0.2083, 0.5, 0.2917, 0.5, 0.2917, 0.5833, 0.2083, 0.5833, 0.2083, 0.5833, 0.2917, 0.5833, 0.2917, 0.6667, 0.2083, 0.6667, 0.2917, 0.5, 0.375, 0.5, 0.375, 0.5833, 0.2917, 0.5833, 0.2917, 0.5833, 0.375, 0.5833, 0.375, 0.6667, 0.2917, 0.6667, 0.3958, 0.9167, 0.4583, 0.9167, 0.4583, 1.0, 0.3958, 1.0, 0.4583, 0.9167, 0.5417, 0.9167, 0.5417, 1.0, 0.4583, 1.0, 0.3958, 0.75, 0.4583, 0.75, 0.4583, 0.8333, 0.3958, 0.8333, 0.3958, 0.8333, 0.4583, 0.8333, 0.4583, 0.9167, 0.3958, 0.9167, 0.4583, 0.75, 0.5417, 0.75, 0.5417, 0.8333, 0.4583, 0.8333, 0.4583, 0.8333, 0.5417, 0.8333, 0.5417, 0.9167, 0.4583, 0.9167, 0.6042, 0.75, 0.625, 0.75, 0.625, 0.8333, 0.6042, 0.8333, 0.6042, 0.8333, 0.625, 0.8333, 0.625, 0.9167, 0.6042, 0.9167, 0.3958, 0.6667, 0.4583, 0.6667, 0.4583, 0.75, 0.3958, 0.75, 0.4583, 0.6667, 0.5417, 0.6667, 0.5417, 0.75, 0.4583, 0.75, 0.3958, 0.5, 0.4583, 0.5, 0.4583, 0.5833, 0.3958, 0.5833, 0.3958, 0.5833, 0.4583, 0.5833, 0.4583, 0.6667, 0.3958, 0.6667, 0.4583, 0.5, 0.5417, 0.5, 0.5417, 0.5833, 0.4583, 0.5833, 0.4583, 0.5833, 0.5417, 0.5833, 0.5417, 0.6667, 0.4583, 0.6667, 0.6042, 0.5, 0.625, 0.5, 0.625, 0.5833, 0.6042, 0.5833, 0.6042, 0.5833, 0.625, 0.5833, 0.625, 0.6667, 0.6042, 0.6667, 0.3958, 0.4167, 0.4583, 0.4167, 0.4583, 0.5, 0.3958, 0.5, 0.4583, 0.4167, 0.5417, 0.4167, 0.5417, 0.5, 0.4583, 0.5, 0.3958, 0.25, 0.4583, 0.25, 0.4583, 0.3333, 0.3958, 0.3333, 0.3958, 0.3333, 0.4583, 0.3333, 0.4583, 0.4167, 0.3958, 0.4167, 0.4583, 0.25, 0.5417, 0.25, 0.5417, 0.3333, 0.4583, 0.3333, 0.4583, 0.3333, 0.5417, 0.3333, 0.5417, 0.4167, 0.4583, 0.4167, 0.6042, 0.25, 0.625, 0.25, 0.625, 0.3333, 0.6042, 0.3333, 0.6042, 0.3333, 0.625, 0.3333, 0.625, 0.4167, 0.6042, 0.4167, 0.3958, 0.1667, 0.4583, 0.1667, 0.4583, 0.25, 0.3958, 0.25, 0.4583, 0.1667, 0.5417, 0.1667, 0.5417, 0.25, 0.4583, 0.25, 0.3958, 0.0, 0.4583, 0.0, 0.4583, 0.08333, 0.3958, 0.08333, 0.3958, 0.08333, 0.4583, 0.08333, 0.4583, 0.1667, 0.3958, 0.1667, 0.4583, 0.0, 0.5417, 0.0, 0.5417, 0.08333, 0.4583, 0.08333, 0.4583, 0.08333, 0.5417, 0.08333, 0.5417, 0.1667, 0.4583, 0.1667, 0.6042, 0.0, 0.625, 0.0, 0.625, 0.08333, 0.6042, 0.08333, 0.6042, 0.08333, 0.625, 0.08333, 0.625, 0.1667, 0.6042, 0.1667, 0.5417, 0.08333, 0.6042, 0.08333, 0.6042, 0.1667, 0.5417, 0.1667, 0.5417, 0.0, 0.6042, 0.0, 0.6042, 0.08333, 0.5417, 0.08333, 0.5417, 0.3333, 0.6042, 0.3333, 0.6042, 0.4167, 0.5417, 0.4167, 0.5417, 0.25, 0.6042, 0.25, 0.6042, 0.3333, 0.5417, 0.3333, 0.5417, 0.5833, 0.6042, 0.5833, 0.6042, 0.6667, 0.5417, 0.6667, 0.5417, 0.5, 0.6042, 0.5, 0.6042, 0.5833, 0.5417, 0.5833, 0.5417, 0.8333, 0.6042, 0.8333, 0.6042, 0.9167, 0.5417, 0.9167, 0.5417, 0.75, 0.6042, 0.75, 0.6042, 0.8333, 0.5417, 0.8333, 0.5417, 0.9167, 0.6042, 0.9167, 0.6042, 1.0, 0.5417, 1.0, 0.5417, 0.6667, 0.6042, 0.6667, 0.6042, 0.75, 0.5417, 0.75, 0.5417, 0.4167, 0.6042, 0.4167, 0.6042, 0.5, 0.5417, 0.5, 0.5417, 0.1667, 0.6042, 0.1667, 0.6042, 0.25, 0.5417, 0.25, 0.375, 0.08333, 0.3958, 0.08333, 0.3958, 0.1667, 0.375, 0.1667, 0.375, 0.0, 0.3958, 0.0, 0.3958, 0.08333, 0.375, 0.08333, 0.375, 0.1667, 0.3958, 0.1667, 0.3958, 0.25, 0.375, 0.25, 0.375, 0.3333, 0.3958, 0.3333, 0.3958, 0.4167, 0.375, 0.4167, 0.375, 0.25, 0.3958, 0.25, 0.3958, 0.3333, 0.375, 0.3333, 0.375, 0.4167, 0.3958, 0.4167, 0.3958, 0.5, 0.375, 0.5, 0.375, 0.5833, 0.3958, 0.5833, 0.3958, 0.6667, 0.375, 0.6667, 0.375, 0.5, 0.3958, 0.5, 0.3958, 0.5833, 0.375, 0.5833, 0.375, 0.6667, 0.3958, 0.6667, 0.3958, 0.75, 0.375, 0.75, 0.375, 0.8333, 0.3958, 0.8333, 0.3958, 0.9167, 0.375, 0.9167, 0.375, 0.75, 0.3958, 0.75, 0.3958, 0.8333, 0.375, 0.8333, 0.375, 0.9167, 0.3958, 0.9167, 0.3958, 1.0, 0.375, 1.0])
me_cube_002.materials.append(mat_robotmesh)
me_cube_002.use_remesh_fix_poles = True
me_cube_002.use_remesh_preserve_attributes = False
me_cube_002.update()
me_icosphere = bpy.data.meshes.new('Icosphere')
me_icosphere.from_pydata([(0.0, 0.0, -0.4237), (0.3066, -0.2228, -0.1895), (-0.1171, -0.3604, -0.1895), (-0.379, 0.0, -0.1895), (-0.1171, 0.3604, -0.1895), (0.3066, 0.2228, -0.1895), (0.1171, -0.3604, 0.1895), (-0.3066, -0.2228, 0.1895), (-0.3066, 0.2228, 0.1895), (0.1171, 0.3604, 0.1895), (0.379, 0.0, 0.1895), (0.0, 0.0, 0.4237), (-0.06883, -0.2119, -0.3604), (0.1802, -0.1309, -0.3604), (0.1114, -0.3428, -0.2228), (0.3604, 0.0, -0.2228), (0.1802, 0.1309, -0.3604), (-0.2228, 0.0, -0.3604), (-0.2916, -0.2119, -0.2228), (-0.06883, 0.2119, -0.3604), (-0.2916, 0.2119, -0.2228), (0.1114, 0.3428, -0.2228), (0.403, -0.1309, 0.0), (0.403, 0.1309, 0.0), (0.0, -0.4237, 0.0), (0.2491, -0.3428, 0.0), (-0.403, -0.1309, 0.0), (-0.2491, -0.3428, 0.0), (-0.2491, 0.3428, 0.0), (-0.403, 0.1309, 0.0), (0.2491, 0.3428, 0.0), (0.0, 0.4237, 0.0), (0.2916, -0.2119, 0.2228), (-0.1114, -0.3428, 0.2228), (-0.3604, 0.0, 0.2228), (-0.1114, 0.3428, 0.2228), (0.2916, 0.2119, 0.2228), (0.06883, -0.2119, 0.3604), (0.2228, 0.0, 0.3604), (-0.1802, -0.1309, 0.3604), (-0.1802, 0.1309, 0.3604), (0.06883, 0.2119, 0.3604)], [], [(0, 13, 12), (1, 13, 15), (0, 12, 17), (0, 17, 19), (0, 19, 16), (1, 15, 22), (2, 14, 24), (3, 18, 26), (4, 20, 28), (5, 21, 30), (1, 22, 25), (2, 24, 27), (3, 26, 29), (4, 28, 31), (5, 30, 23), (6, 32, 37), (7, 33, 39), (8, 34, 40), (9, 35, 41), (10, 36, 38), (38, 41, 11), (38, 36, 41), (36, 9, 41), (41, 40, 11), (41, 35, 40), (35, 8, 40), (40, 39, 11), (40, 34, 39), (34, 7, 39), (39, 37, 11), (39, 33, 37), (33, 6, 37), (37, 38, 11), (37, 32, 38), (32, 10, 38), (23, 36, 10), (23, 30, 36), (30, 9, 36), (31, 35, 9), (31, 28, 35), (28, 8, 35), (29, 34, 8), (29, 26, 34), (26, 7, 34), (27, 33, 7), (27, 24, 33), (24, 6, 33), (25, 32, 6), (25, 22, 32), (22, 10, 32), (30, 31, 9), (30, 21, 31), (21, 4, 31), (28, 29, 8), (28, 20, 29), (20, 3, 29), (26, 27, 7), (26, 18, 27), (18, 2, 27), (24, 25, 6), (24, 14, 25), (14, 1, 25), (22, 23, 10), (22, 15, 23), (15, 5, 23), (16, 21, 5), (16, 19, 21), (19, 4, 21), (19, 20, 4), (19, 17, 20), (17, 3, 20), (17, 18, 3), (17, 12, 18), (12, 2, 18), (15, 16, 5), (15, 13, 16), (13, 0, 16), (12, 14, 2), (12, 13, 14), (13, 1, 14)])
_uv = me_icosphere.uv_layers.new(name='UVMap')
_uv.uv.foreach_set('vector', [1.0, 0.1378, 0.7816, 0.1459, 1.345, 0.05746, 0.694, 0.288, 0.7816, 0.1459, 0.7941, 0.3452, 1.0, 0.1378, 1.345, 0.05746, 1.158, 0.2161, 1.0, 0.1378, 1.158, 0.2161, 1.034, 0.3091, 1.0, 0.1378, 1.034, 0.3091, 0.9091, 0.2799, 0.694, 0.288, 0.7941, 0.3452, 0.7084, 0.4622, 0.4358, 0.2223, 0.5816, 0.1976, 0.5049, 0.3623, 0.221, 0.3633, 0.3067, 0.2554, 0.2998, 0.4551, 0.04857, 0.4833, 0.1303, 0.4111, 0.112, 0.6078, 0.8721, 0.4433, 0.961, 0.4569, 0.8971, 0.6125, 0.694, 0.288, 0.7084, 0.4622, 0.612, 0.3922, 0.4358, 0.2223, 0.5049, 0.3623, 0.3971, 0.3875, 0.221, 0.3633, 0.2998, 0.4551, 0.2084, 0.5378, 0.04857, 0.4833, 0.112, 0.6078, 0.004896, 0.6377, 0.8721, 0.4433, 0.8971, 0.6125, 0.7998, 0.5449, 0.5486, 0.5167, 0.6303, 0.5889, 0.5343, 0.6909, 0.3721, 0.5567, 0.461, 0.5431, 0.4091, 0.7201, 0.194, 0.712, 0.2941, 0.6548, 0.2816, 0.8541, 0.9358, 0.7777, 1.082, 0.8024, 0.8451, 0.9425, 0.721, 0.6367, 0.8067, 0.7446, 0.6579, 0.7839, 0.6579, 0.7839, 0.8451, 0.9425, 0.5, 0.8622, 0.6579, 0.7839, 0.8067, 0.7446, 0.8451, 0.9425, 0.8067, 0.7446, 0.9358, 0.7777, 0.8451, 0.9425, 0.8451, 0.9425, 1.282, 0.8541, 0.5, 0.8622, 0.8451, 0.9425, 1.082, 0.8024, 1.282, 0.8541, 0.0816, 0.8024, 0.194, 0.712, 0.2816, 0.8541, 0.2816, 0.8541, 0.4091, 0.7201, 0.5, 0.8622, 0.2816, 0.8541, 0.2941, 0.6548, 0.4091, 0.7201, 0.2941, 0.6548, 0.3721, 0.5567, 0.4091, 0.7201, 0.4091, 0.7201, 0.5343, 0.6909, 0.5, 0.8622, 0.4091, 0.7201, 0.461, 0.5431, 0.5343, 0.6909, 0.461, 0.5431, 0.5486, 0.5167, 0.5343, 0.6909, 0.5343, 0.6909, 0.6579, 0.7839, 0.5, 0.8622, 0.5343, 0.6909, 0.6303, 0.5889, 0.6579, 0.7839, 0.6303, 0.5889, 0.721, 0.6367, 0.6579, 0.7839, 0.7998, 0.5449, 0.8067, 0.7446, 0.721, 0.6367, 0.7998, 0.5449, 0.8971, 0.6125, 0.8067, 0.7446, 0.8971, 0.6125, 0.9358, 0.7777, 0.8067, 0.7446, 1.005, 0.6377, 1.082, 0.8024, 0.9358, 0.7777, 0.004896, 0.6377, 0.112, 0.6078, 0.0816, 0.8024, 0.112, 0.6078, 0.194, 0.712, 0.0816, 0.8024, 0.2084, 0.5378, 0.2941, 0.6548, 0.194, 0.712, 0.2084, 0.5378, 0.2998, 0.4551, 0.2941, 0.6548, 0.2998, 0.4551, 0.3721, 0.5567, 0.2941, 0.6548, 0.3971, 0.3875, 0.461, 0.5431, 0.3721, 0.5567, 0.3971, 0.3875, 0.5049, 0.3623, 0.461, 0.5431, 0.5049, 0.3623, 0.5486, 0.5167, 0.461, 0.5431, 0.612, 0.3922, 0.6303, 0.5889, 0.5486, 0.5167, 0.612, 0.3922, 0.7084, 0.4622, 0.6303, 0.5889, 0.7084, 0.4622, 0.721, 0.6367, 0.6303, 0.5889, 0.8971, 0.6125, 1.005, 0.6377, 0.9358, 0.7777, 0.8971, 0.6125, 0.961, 0.4569, 1.005, 0.6377, 0.961, 0.4569, 1.049, 0.4833, 1.005, 0.6377, 0.112, 0.6078, 0.2084, 0.5378, 0.194, 0.712, 0.112, 0.6078, 0.1303, 0.4111, 0.2084, 0.5378, 0.1303, 0.4111, 0.221, 0.3633, 0.2084, 0.5378, 0.2998, 0.4551, 0.3971, 0.3875, 0.3721, 0.5567, 0.2998, 0.4551, 0.3067, 0.2554, 0.3971, 0.3875, 0.3067, 0.2554, 0.4358, 0.2223, 0.3971, 0.3875, 0.5049, 0.3623, 0.612, 0.3922, 0.5486, 0.5167, 0.5049, 0.3623, 0.5816, 0.1976, 0.612, 0.3922, 0.5816, 0.1976, 0.694, 0.288, 0.612, 0.3922, 0.7084, 0.4622, 0.7998, 0.5449, 0.721, 0.6367, 0.7084, 0.4622, 0.7941, 0.3452, 0.7998, 0.5449, 0.7941, 0.3452, 0.8721, 0.4433, 0.7998, 0.5449, 0.9091, 0.2799, 0.961, 0.4569, 0.8721, 0.4433, 0.9091, 0.2799, 1.034, 0.3091, 0.961, 0.4569, 1.034, 0.3091, 1.049, 0.4833, 0.961, 0.4569, 0.03427, 0.3091, 0.1303, 0.4111, 0.04857, 0.4833, 0.03427, 0.3091, 0.1579, 0.2161, 0.1303, 0.4111, 0.1579, 0.2161, 0.221, 0.3633, 0.1303, 0.4111, 0.1579, 0.2161, 0.3067, 0.2554, 0.221, 0.3633, 0.1579, 0.2161, 0.3451, 0.05746, 0.3067, 0.2554, 0.3451, 0.05746, 0.4358, 0.2223, 0.3067, 0.2554, 0.7941, 0.3452, 0.9091, 0.2799, 0.8721, 0.4433, 0.7941, 0.3452, 0.7816, 0.1459, 0.9091, 0.2799, 0.7816, 0.1459, 1.0, 0.1378, 0.9091, 0.2799, 0.3451, 0.05746, 0.5816, 0.1976, 0.4358, 0.2223, 0.3451, 0.05746, 0.7816, 0.1459, 0.5816, 0.1976, 0.7816, 0.1459, 0.694, 0.288, 0.5816, 0.1976])
me_icosphere.materials.append(mat_ball)
me_icosphere.use_remesh_fix_poles = True
me_icosphere.use_remesh_preserve_attributes = False
me_icosphere.update()
me_cube = bpy.data.meshes.new('Cube')
me_cube.from_pydata([(-0.7867, -0.7867, 0.7), (-1.0, -1.0, 1.0), (-0.7867, 0.7867, 0.7), (-1.0, 1.0, 1.0), (0.7867, -0.7867, 0.7), (1.0, -1.0, 1.0), (0.7867, 0.7867, 0.7), (1.0, 1.0, 1.0), (-1.0, 1.0, 0.7), (-1.0, -1.0, 0.7), (1.0, 1.0, 0.7), (1.0, -1.0, 0.7), (-0.7867, 0.7867, 0.7), (-0.7867, -0.7867, 0.7), (0.7867, 0.7867, 0.7), (0.7867, -0.7867, 0.7), (-0.7867, 0.7867, 0.4), (-0.7867, -0.7867, 0.4), (0.7867, 0.7867, 0.4), (0.7867, -0.7867, 0.4), (-0.7867, 0.472, 0.4), (-0.7867, 0.1573, 0.4), (-0.7867, -0.1573, 0.4), (-0.7867, -0.472, 0.4), (0.472, 0.7867, 0.4), (0.1573, 0.7867, 0.4), (-0.1573, 0.7867, 0.4), (-0.472, 0.7867, 0.4), (0.7867, -0.472, 0.4), (0.7867, -0.1573, 0.4), (0.7867, 0.1573, 0.4), (0.7867, 0.472, 0.4), (-0.472, -0.7867, 0.4), (-0.1573, -0.7867, 0.4), (0.1573, -0.7867, 0.4), (0.472, -0.7867, 0.4), (-0.472, 0.472, 0.4), (-0.472, 0.1573, 0.4), (-0.472, -0.1573, 0.4), (-0.472, -0.472, 0.4), (-0.1573, 0.472, 0.4), (-0.1573, 0.1573, 0.4), (-0.1573, -0.1573, 0.4), (-0.1573, -0.472, 0.4), (0.1573, 0.472, 0.4), (0.1573, 0.1573, 0.4), (0.1573, -0.1573, 0.4), (0.1573, -0.472, 0.4), (0.472, 0.472, 0.4), (0.472, 0.1573, 0.4), (0.472, -0.1573, 0.4), (0.472, -0.472, 0.4), (-0.7867, -0.472, -1.0), (-0.7867, -0.7867, -1.0), (-0.472, 0.7867, -1.0), (-0.7867, 0.7867, -1.0), (0.7867, 0.472, -1.0), (0.7867, 0.7867, -1.0), (0.472, -0.7867, -1.0), (0.7867, -0.7867, -1.0), (-0.7867, 0.472, -1.0), (0.472, 0.7867, -1.0), (0.7867, -0.472, -1.0), (-0.472, -0.7867, -1.0), (-0.472, -0.472, -1.0), (-0.472, 0.472, -1.0), (0.472, -0.472, -1.0), (0.472, 0.472, -1.0)], [], [(9, 1, 3, 8), (8, 3, 7, 10), (10, 7, 5, 11), (11, 5, 1, 9), (4, 0, 13, 15), (7, 3, 1, 5), (2, 0, 9, 8), (6, 2, 8, 10), (4, 6, 10, 11), (0, 4, 11, 9), (14, 15, 19, 28, 29, 30, 31, 18), (2, 6, 14, 12), (6, 4, 15, 14), (0, 2, 12, 13), (16, 27, 54, 55), (13, 12, 16, 20, 21, 22, 23, 17), (15, 13, 17, 32, 33, 34, 35, 19), (12, 14, 18, 24, 25, 26, 27, 16), (31, 48, 67, 56), (39, 43, 33, 32), (43, 47, 34, 33), (47, 51, 35, 34), (20, 16, 55, 60), (20, 36, 37, 21), (21, 37, 38, 22), (22, 38, 39, 23), (27, 26, 40, 36), (36, 40, 41, 37), (37, 41, 42, 38), (38, 42, 43, 39), (26, 25, 44, 40), (40, 44, 45, 41), (41, 45, 46, 42), (42, 46, 47, 43), (25, 24, 48, 44), (44, 48, 49, 45), (45, 49, 50, 46), (46, 50, 51, 47), (17, 23, 52, 53), (48, 31, 30, 49), (49, 30, 29, 50), (50, 29, 28, 51), (66, 62, 59, 58), (52, 64, 63, 53), (55, 54, 65, 60), (61, 57, 56, 67), (28, 19, 59, 62), (39, 32, 63, 64), (18, 31, 56, 57), (35, 51, 66, 58), (23, 39, 64, 52), (27, 36, 65, 54), (19, 35, 58, 59), (48, 24, 61, 67), (51, 28, 62, 66), (24, 18, 57, 61), (32, 17, 53, 63), (36, 20, 60, 65)])
_uv = me_cube.uv_layers.new(name='UVMap')
_uv.uv.foreach_set('vector', [0.375, 0.0, 0.625, 0.0, 0.625, 0.25, 0.375, 0.25, 0.375, 0.25, 0.625, 0.25, 0.625, 0.5, 0.375, 0.5, 0.375, 0.5, 0.625, 0.5, 0.625, 0.75, 0.375, 0.75, 0.375, 0.75, 0.625, 0.75, 0.625, 1.0, 0.375, 1.0, 0.3483, 0.7233, 0.1517, 0.7233, 0.1517, 0.7233, 0.3483, 0.7233, 0.625, 0.5, 0.875, 0.5, 0.875, 0.75, 0.625, 0.75, 0.1517, 0.5267, 0.1517, 0.7233, 0.125, 0.75, 0.125, 0.5, 0.3483, 0.5267, 0.1517, 0.5267, 0.125, 0.5, 0.375, 0.5, 0.3483, 0.7233, 0.3483, 0.5267, 0.375, 0.5, 0.375, 0.75, 0.1517, 0.7233, 0.3483, 0.7233, 0.375, 0.75, 0.125, 0.75, 0.3483, 0.5267, 0.3483, 0.7233, 0.3483, 0.7233, 0.3483, 0.684, 0.3483, 0.6447, 0.3483, 0.6053, 0.3483, 0.566, 0.3483, 0.5267, 0.1517, 0.5267, 0.3483, 0.5267, 0.3483, 0.5267, 0.1517, 0.5267, 0.3483, 0.5267, 0.3483, 0.7233, 0.3483, 0.7233, 0.3483, 0.5267, 0.1517, 0.7233, 0.1517, 0.5267, 0.1517, 0.5267, 0.1517, 0.7233, 0.1517, 0.5267, 0.191, 0.5267, 0.191, 0.5267, 0.1517, 0.5267, 0.1517, 0.7233, 0.1517, 0.5267, 0.1517, 0.5267, 0.1517, 0.566, 0.1517, 0.6053, 0.1517, 0.6447, 0.1517, 0.684, 0.1517, 0.7233, 0.3483, 0.7233, 0.1517, 0.7233, 0.1517, 0.7233, 0.191, 0.7233, 0.2303, 0.7233, 0.2697, 0.7233, 0.309, 0.7233, 0.3483, 0.7233, 0.1517, 0.5267, 0.3483, 0.5267, 0.3483, 0.5267, 0.309, 0.5267, 0.2697, 0.5267, 0.2303, 0.5267, 0.191, 0.5267, 0.1517, 0.5267, 0.3483, 0.566, 0.309, 0.566, 0.309, 0.566, 0.3483, 0.566, 0.191, 0.684, 0.2303, 0.684, 0.2303, 0.7233, 0.191, 0.7233, 0.2303, 0.684, 0.2697, 0.684, 0.2697, 0.7233, 0.2303, 0.7233, 0.2697, 0.684, 0.309, 0.684, 0.309, 0.7233, 0.2697, 0.7233, 0.1517, 0.566, 0.1517, 0.5267, 0.1517, 0.5267, 0.1517, 0.566, 0.1517, 0.566, 0.191, 0.566, 0.191, 0.6053, 0.1517, 0.6053, 0.1517, 0.6053, 0.191, 0.6053, 0.191, 0.6447, 0.1517, 0.6447, 0.1517, 0.6447, 0.191, 0.6447, 0.191, 0.684, 0.1517, 0.684, 0.191, 0.5267, 0.2303, 0.5267, 0.2303, 0.566, 0.191, 0.566, 0.191, 0.566, 0.2303, 0.566, 0.2303, 0.6053, 0.191, 0.6053, 0.191, 0.6053, 0.2303, 0.6053, 0.2303, 0.6447, 0.191, 0.6447, 0.191, 0.6447, 0.2303, 0.6447, 0.2303, 0.684, 0.191, 0.684, 0.2303, 0.5267, 0.2697, 0.5267, 0.2697, 0.566, 0.2303, 0.566, 0.2303, 0.566, 0.2697, 0.566, 0.2697, 0.6053, 0.2303, 0.6053, 0.2303, 0.6053, 0.2697, 0.6053, 0.2697, 0.6447, 0.2303, 0.6447, 0.2303, 0.6447, 0.2697, 0.6447, 0.2697, 0.684, 0.2303, 0.684, 0.2697, 0.5267, 0.309, 0.5267, 0.309, 0.566, 0.2697, 0.566, 0.2697, 0.566, 0.309, 0.566, 0.309, 0.6053, 0.2697, 0.6053, 0.2697, 0.6053, 0.309, 0.6053, 0.309, 0.6447, 0.2697, 0.6447, 0.2697, 0.6447, 0.309, 0.6447, 0.309, 0.684, 0.2697, 0.684, 0.1517, 0.7233, 0.1517, 0.684, 0.1517, 0.684, 0.1517, 0.7233, 0.309, 0.566, 0.3483, 0.566, 0.3483, 0.6053, 0.309, 0.6053, 0.309, 0.6053, 0.3483, 0.6053, 0.3483, 0.6447, 0.309, 0.6447, 0.309, 0.6447, 0.3483, 0.6447, 0.3483, 0.684, 0.309, 0.684, 0.309, 0.684, 0.3483, 0.684, 0.3483, 0.7233, 0.309, 0.7233, 0.1517, 0.684, 0.191, 0.684, 0.191, 0.7233, 0.1517, 0.7233, 0.1517, 0.5267, 0.191, 0.5267, 0.191, 0.566, 0.1517, 0.566, 0.309, 0.5267, 0.3483, 0.5267, 0.3483, 0.566, 0.309, 0.566, 0.3483, 0.684, 0.3483, 0.7233, 0.3483, 0.7233, 0.3483, 0.684, 0.191, 0.684, 0.191, 0.7233, 0.191, 0.7233, 0.191, 0.684, 0.3483, 0.5267, 0.3483, 0.566, 0.3483, 0.566, 0.3483, 0.5267, 0.309, 0.7233, 0.309, 0.684, 0.309, 0.684, 0.309, 0.7233, 0.1517, 0.684, 0.191, 0.684, 0.191, 0.684, 0.1517, 0.684, 0.191, 0.5267, 0.191, 0.566, 0.191, 0.566, 0.191, 0.5267, 0.3483, 0.7233, 0.309, 0.7233, 0.309, 0.7233, 0.3483, 0.7233, 0.309, 0.566, 0.309, 0.5267, 0.309, 0.5267, 0.309, 0.566, 0.309, 0.684, 0.3483, 0.684, 0.3483, 0.684, 0.309, 0.684, 0.309, 0.5267, 0.3483, 0.5267, 0.3483, 0.5267, 0.309, 0.5267, 0.191, 0.7233, 0.1517, 0.7233, 0.1517, 0.7233, 0.191, 0.7233, 0.191, 0.566, 0.1517, 0.566, 0.1517, 0.566, 0.191, 0.566])
me_cube.materials.append(mat_table)
me_cube.use_remesh_fix_poles = True
me_cube.use_remesh_preserve_attributes = False
me_cube.update()
me_plane = bpy.data.meshes.new('Plane')
me_plane.from_pydata([(-10.0, -10.0, 0.0), (10.0, -10.0, 0.0), (-10.0, 10.0, 0.0), (10.0, 10.0, 0.0)], [], [(0, 1, 3, 2)])
_uv = me_plane.uv_layers.new(name='UVMap')
_uv.uv.foreach_set('vector', [0.0, 0.0, 1.0, 0.0, 1.0, 1.0, 0.0, 1.0])
me_plane.materials.append(mat_floor)
me_plane.use_remesh_fix_poles = True
me_plane.use_remesh_preserve_attributes = False
me_plane.update()
arm_armature = bpy.data.armatures.new('Armature')  # bones are not reproduced

# ---- objects
ob_light = bpy.data.objects.new('Light', light_light)
ob_camera = bpy.data.objects.new('Camera', cam_camera)
ob_pedestal = bpy.data.objects.new('pedestal', me_cylinder)
ob_base = bpy.data.objects.new('base', me_cylinder_001)
ob_upperarm = bpy.data.objects.new('upperarm', me_cube_001)
ob_lowerarm = bpy.data.objects.new('lowerarm', me_cube_002)
ob_armature = bpy.data.objects.new('Armature', arm_armature)
ob_ik = bpy.data.objects.new('IK', me_icosphere)
ob_table = bpy.data.objects.new('table', me_cube)
ob_floor = bpy.data.objects.new('floor', me_plane)

# ---- transforms, parenting, visibility, modifiers, constraints
ob_light.location = (4.076, 1.005, 5.904)
ob_light.rotation_euler = (0.6503, 0.05522, 1.866)
ob_light.lock_rotations_4d = False
ob_light.empty_display_type = 'ARROWS'
ob_light.color = (0.0, 0.0, 0.0, 0.0)
ob_light.lineart.crease_threshold = 0.0
ob_camera.location = (10.21, 11.6, 2.823)
ob_camera.rotation_euler = (1.479, -1.739e-06, 2.372)
ob_camera.lock_rotations_4d = False
ob_camera.empty_display_type = 'ARROWS'
ob_camera.color = (0.0, 0.0, 0.0, 0.0)
ob_camera.display_type = 'WIRE'
ob_camera.lineart.crease_threshold = 0.0
ob_pedestal.parent = ob_armature
ob_pedestal.location = (0.0, 0.0, 0.0)
_vg = ob_pedestal.vertex_groups.new(name='pedestal')
for _i, _w in zip([0, 1, 2, 3, 4, 5, 6, 7, 8, 9, 10, 11, 12, 13, 14, 15, 16, 17, 18, 19, 20, 21, 22, 23, 24, 25, 26, 27, 28, 29, 30, 31], [0.9985, 0.9968, 0.9838, 0.999, 0.973, 0.9985, 0.9368, 0.9949, 0.9235, 0.9929, 0.9697, 0.9987, 0.9796, 0.9998, 0.9847, 1.0, 0.9928, 1.0, 0.973, 1.0, 0.9999, 1.0, 0.9935, 1.0, 0.9995, 0.9999, 0.9955, 1.0, 0.9948, 0.9999, 0.9989, 0.9978]): _vg.add([_i], _w, 'REPLACE')
_m = ob_pedestal.modifiers.new('Armature', 'ARMATURE')
_m.object = ob_armature
ob_base.parent = ob_armature
ob_base.location = (0.0, 0.0, 0.0)
_vg = ob_base.vertex_groups.new(name='base')
_vg.add([0, 1, 2, 3, 4, 5, 6, 7, 8, 9, 10, 11, 12, 13, 14, 15, 16, 17, 18, 19, 20, 21, 22, 23, 24, 25, 26, 27, 28, 29, 30, 31], 1.0, 'REPLACE')
_m = ob_base.modifiers.new('Armature', 'ARMATURE')
_m.object = ob_armature
_c = ob_base.constraints.new('ARMATURE'); _c.name = 'Armature'
ob_upperarm.parent = ob_armature
ob_upperarm.location = (0.0, 0.0, 0.0)
_vg = ob_upperarm.vertex_groups.new(name='upperarm')
_vg.add([0, 1, 2, 3, 4, 5, 6, 7, 8, 9, 10, 11, 12, 13, 14, 15, 16, 17, 18, 19, 20, 21, 22, 23, 24, 25, 26, 27, 28, 29, 30, 31, 32, 33, 34, 35, 36, 37, 38, 39, 40, 41, 42, 43, 44, 45, 46, 47, 48, 49, 50, 51, 52, 53, 54, 55, 56, 57, 58, 59, 60, 61, 62, 63, 64, 65, 66, 67, 68, 69, 70, 71, 72, 73, 74, 75, 76, 77, 78, 79, 80, 81, 82, 83, 84, 85, 86, 87, 88, 89, 90, 91, 92, 93, 94, 95, 96, 97, 98, 99, 100, 101, 102, 103, 104, 105, 106, 107, 108, 109, 110, 111, 112, 113, 114, 115, 116, 117, 118, 119, 120, 121, 122, 123, 124, 125, 126, 127, 128, 129, 130, 131, 132, 133, 134, 135, 136, 137, 138, 139, 140, 141, 142, 143, 144, 145, 146, 147, 148, 149, 150, 151, 152, 153, 154, 155, 156, 157, 158, 159], 1.0, 'REPLACE')
_m = ob_upperarm.modifiers.new('Armature', 'ARMATURE')
_m.object = ob_armature
_c = ob_upperarm.constraints.new('ARMATURE'); _c.name = 'Armature'
ob_lowerarm.parent = ob_armature
ob_lowerarm.location = (0.0, 0.0, 0.0)
_vg = ob_lowerarm.vertex_groups.new(name='lowerarm')
_vg.add([0, 1, 2, 3, 4, 5, 6, 7, 8, 9, 10, 11, 12, 13, 14, 15, 16, 17, 18, 19, 20, 21, 22, 23, 24, 25, 26, 27, 28, 29, 30, 31, 32, 33, 34, 35, 36, 37, 38, 39, 40, 41, 42, 43, 44, 45, 46, 47, 48, 49, 50, 51, 52, 53, 54, 55, 56, 57, 58, 59, 60, 61, 62, 63, 64, 65, 66, 67, 68, 69, 70, 71, 72, 73, 74, 75, 76, 77, 78, 79], 1.0, 'REPLACE')
_m = ob_lowerarm.modifiers.new('Armature', 'ARMATURE')
_m.object = ob_armature
_c = ob_lowerarm.constraints.new('ARMATURE'); _c.name = 'Armature'
ob_armature.location = (0.0, 0.0, 0.0)
ob_armature.show_axis = True
ob_armature.show_in_front = True
_c = ob_armature.constraints.new('ARMATURE'); _c.name = 'Armature'
ob_ik.location = (4.314, -2.749, 2.076)
ob_ik.lock_rotation = (True, True, True)
ob_ik.lock_scale = (True, True, True)
ob_ik.color = (1.0, 0.003786, 0.0, 1.0)
ob_table.location = (0.0, 3.0, 0.0)
ob_floor.location = (0.0, 0.0, -1.0)
ob_floor.color = (1.0, 0.7321, 0.04451, 1.0)

# ---- collection membership
col_collection.objects.link(ob_light)
col_collection.objects.link(ob_camera)
col_collection.objects.link(ob_pedestal)
col_collection.objects.link(ob_base)
col_collection.objects.link(ob_upperarm)
col_collection.objects.link(ob_lowerarm)
col_collection.objects.link(ob_armature)
col_collection.objects.link(ob_ik)
col_collection.objects.link(ob_table)
col_collection.objects.link(ob_floor)

# ---- scene / render settings (as saved in the file)
scene.camera = ob_camera
scene.frame_start = 0; scene.frame_end = 250; scene.frame_set(0)
scene.render.engine = 'BLENDER_EEVEE_NEXT'
scene.render.fps = 10
scene.cycles.sampling_pattern = 'TABULATED_SOBOL'
scene.cycles.use_light_tree = False
scene.view_settings.view_transform = 'Filmic'
bpy.context.view_layer.update()
